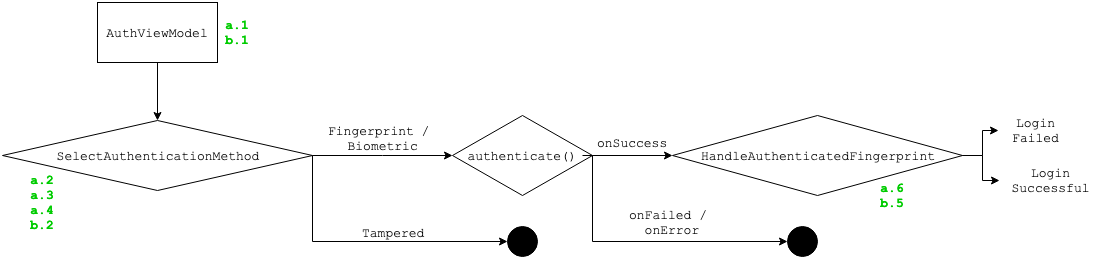

The diagram above was exported from draw.io. Its source (the exported page's mxGraphModel, read from the mxfile embedded in the PNG):
<mxGraphModel dx="1398" dy="673" grid="1" gridSize="10" guides="1" tooltips="1" connect="1" arrows="1" fold="1" page="1" pageScale="1" pageWidth="1100" pageHeight="850" math="0" shadow="0">
  <root>
    <mxCell id="0" />
    <mxCell id="1" parent="0" />
    <mxCell id="94J1JgLIj2_QtJjE5U4X-6" value="" style="edgeStyle=orthogonalEdgeStyle;rounded=0;orthogonalLoop=1;jettySize=auto;exitX=0.5;exitY=1;exitDx=0;exitDy=0;entryX=0.5;entryY=0;entryDx=0;entryDy=0;fontSize=13;fontFamily=Courier New;html=1;align=center;" edge="1" parent="1" source="94J1JgLIj2_QtJjE5U4X-2" target="94J1JgLIj2_QtJjE5U4X-5">
      <mxGeometry relative="1" as="geometry" />
    </mxCell>
    <mxCell id="94J1JgLIj2_QtJjE5U4X-2" value="AuthViewModel" style="rounded=0;whiteSpace=wrap;fontSize=13;fontFamily=Courier New;html=1;align=center;fillColor=none;" vertex="1" parent="1">
      <mxGeometry x="95" y="290" width="120" height="60" as="geometry" />
    </mxCell>
    <mxCell id="94J1JgLIj2_QtJjE5U4X-32" style="edgeStyle=orthogonalEdgeStyle;rounded=0;orthogonalLoop=1;jettySize=auto;exitX=1;exitY=0.5;exitDx=0;exitDy=0;entryX=0;entryY=0.5;entryDx=0;entryDy=0;fontSize=13;fontFamily=Courier New;html=1;align=center;" edge="1" parent="1" source="94J1JgLIj2_QtJjE5U4X-5" target="94J1JgLIj2_QtJjE5U4X-9">
      <mxGeometry relative="1" as="geometry">
        <Array as="points">
          <mxPoint x="380" y="443" />
          <mxPoint x="380" y="443" />
        </Array>
      </mxGeometry>
    </mxCell>
    <mxCell id="94J1JgLIj2_QtJjE5U4X-34" value="Fingerprint / &lt;br style=&quot;font-size: 13px;&quot;&gt;Biometric" style="text;resizable=0;points=[];align=center;verticalAlign=middle;labelBackgroundColor=none;fontSize=13;fontFamily=Courier New;html=1;" vertex="1" connectable="0" parent="94J1JgLIj2_QtJjE5U4X-32">
      <mxGeometry x="-0.0769" y="-3" relative="1" as="geometry">
        <mxPoint x="5" y="-21" as="offset" />
      </mxGeometry>
    </mxCell>
    <mxCell id="94J1JgLIj2_QtJjE5U4X-37" style="edgeStyle=orthogonalEdgeStyle;rounded=0;orthogonalLoop=1;jettySize=auto;exitX=1;exitY=0.5;exitDx=0;exitDy=0;entryX=0;entryY=0.5;entryDx=0;entryDy=0;fontSize=13;fontFamily=Courier New;html=1;align=center;" edge="1" parent="1" source="94J1JgLIj2_QtJjE5U4X-5" target="94J1JgLIj2_QtJjE5U4X-38">
      <mxGeometry relative="1" as="geometry">
        <mxPoint x="369" y="530" as="targetPoint" />
        <Array as="points">
          <mxPoint x="310" y="529" />
        </Array>
      </mxGeometry>
    </mxCell>
    <mxCell id="94J1JgLIj2_QtJjE5U4X-41" value="Tampered" style="text;resizable=0;points=[];align=center;verticalAlign=middle;labelBackgroundColor=none;fontSize=13;fontFamily=Courier New;html=1;" vertex="1" connectable="0" parent="94J1JgLIj2_QtJjE5U4X-37">
      <mxGeometry x="0.1787" relative="1" as="geometry">
        <mxPoint y="-9" as="offset" />
      </mxGeometry>
    </mxCell>
    <mxCell id="94J1JgLIj2_QtJjE5U4X-5" value="SelectAuthenticationMethod" style="rhombus;whiteSpace=wrap;fontSize=13;fontFamily=Courier New;html=1;align=center;fillColor=none;" vertex="1" parent="1">
      <mxGeometry y="408" width="310" height="70" as="geometry" />
    </mxCell>
    <mxCell id="94J1JgLIj2_QtJjE5U4X-17" value="onSuccess" style="edgeStyle=orthogonalEdgeStyle;rounded=0;orthogonalLoop=1;jettySize=auto;exitX=1;exitY=0.5;exitDx=0;exitDy=0;entryX=0;entryY=0.5;entryDx=0;entryDy=0;fontSize=13;fontFamily=Courier New;html=1;align=center;labelBackgroundColor=none;" edge="1" parent="1" source="94J1JgLIj2_QtJjE5U4X-9" target="94J1JgLIj2_QtJjE5U4X-15">
      <mxGeometry y="13" relative="1" as="geometry">
        <mxPoint as="offset" />
      </mxGeometry>
    </mxCell>
    <mxCell id="94J1JgLIj2_QtJjE5U4X-29" value="onFailed / &lt;br style=&quot;font-size: 13px;&quot;&gt;onError" style="edgeStyle=orthogonalEdgeStyle;rounded=0;orthogonalLoop=1;jettySize=auto;exitX=1;exitY=0.5;exitDx=0;exitDy=0;entryX=0;entryY=0.5;entryDx=0;entryDy=0;fontSize=13;fontFamily=Courier New;html=1;align=center;labelBackgroundColor=none;" edge="1" parent="1" target="94J1JgLIj2_QtJjE5U4X-28">
      <mxGeometry x="0.2096" y="19" relative="1" as="geometry">
        <mxPoint x="580" y="443" as="sourcePoint" />
        <mxPoint x="776" y="443" as="targetPoint" />
        <Array as="points">
          <mxPoint x="590" y="443" />
          <mxPoint x="590" y="529" />
        </Array>
        <mxPoint as="offset" />
      </mxGeometry>
    </mxCell>
    <mxCell id="94J1JgLIj2_QtJjE5U4X-9" value="authenticate()" style="rhombus;whiteSpace=wrap;fontSize=13;fontFamily=Courier New;html=1;align=center;fillColor=none;" vertex="1" parent="1">
      <mxGeometry x="450" y="403" width="140" height="80" as="geometry" />
    </mxCell>
    <mxCell id="94J1JgLIj2_QtJjE5U4X-22" style="edgeStyle=orthogonalEdgeStyle;rounded=0;orthogonalLoop=1;jettySize=auto;exitX=1;exitY=0.5;exitDx=0;exitDy=0;entryX=0;entryY=0.5;entryDx=0;entryDy=0;fontSize=13;fontFamily=Courier New;html=1;align=center;" edge="1" parent="1" source="94J1JgLIj2_QtJjE5U4X-15" target="94J1JgLIj2_QtJjE5U4X-19">
      <mxGeometry relative="1" as="geometry" />
    </mxCell>
    <mxCell id="94J1JgLIj2_QtJjE5U4X-24" style="edgeStyle=orthogonalEdgeStyle;rounded=0;orthogonalLoop=1;jettySize=auto;exitX=1;exitY=0.5;exitDx=0;exitDy=0;entryX=0;entryY=0.5;entryDx=0;entryDy=0;fontSize=13;fontFamily=Courier New;html=1;align=center;" edge="1" parent="1" source="94J1JgLIj2_QtJjE5U4X-15" target="94J1JgLIj2_QtJjE5U4X-23">
      <mxGeometry relative="1" as="geometry" />
    </mxCell>
    <mxCell id="94J1JgLIj2_QtJjE5U4X-15" value="HandleAuthenticatedFingerprint" style="rhombus;whiteSpace=wrap;fontSize=13;fontFamily=Courier New;html=1;align=center;fillColor=none;" vertex="1" parent="1">
      <mxGeometry x="670" y="403" width="290" height="80" as="geometry" />
    </mxCell>
    <mxCell id="94J1JgLIj2_QtJjE5U4X-19" value="Login Failed" style="text;strokeColor=none;fillColor=none;align=center;verticalAlign=middle;whiteSpace=wrap;rounded=0;fontSize=13;fontFamily=Courier New;html=1;labelBackgroundColor=none;" vertex="1" parent="1">
      <mxGeometry x="996" y="408" width="75" height="20" as="geometry" />
    </mxCell>
    <mxCell id="94J1JgLIj2_QtJjE5U4X-23" value="Login Successful" style="text;strokeColor=none;fillColor=none;align=center;verticalAlign=middle;whiteSpace=wrap;rounded=0;fontSize=13;fontFamily=Courier New;html=1;labelBackgroundColor=none;" vertex="1" parent="1">
      <mxGeometry x="996.5" y="458" width="103" height="20" as="geometry" />
    </mxCell>
    <mxCell id="94J1JgLIj2_QtJjE5U4X-28" value="" style="ellipse;whiteSpace=wrap;aspect=fixed;fillColor=#000000;fontSize=13;fontFamily=Courier New;html=1;align=center;" vertex="1" parent="1">
      <mxGeometry x="785" y="514" width="30" height="30" as="geometry" />
    </mxCell>
    <mxCell id="94J1JgLIj2_QtJjE5U4X-38" value="" style="ellipse;whiteSpace=wrap;aspect=fixed;fillColor=#000000;fontSize=13;fontFamily=Courier New;html=1;align=center;" vertex="1" parent="1">
      <mxGeometry x="505" y="514" width="30" height="30" as="geometry" />
    </mxCell>
    <mxCell id="94J1JgLIj2_QtJjE5U4X-45" value="a.1&lt;br&gt;b.1" style="text;html=1;strokeColor=none;fillColor=none;align=center;verticalAlign=middle;whiteSpace=wrap;rounded=0;labelBackgroundColor=none;fontFamily=Courier New;fontSize=13;fontColor=#00CC00;fontStyle=1" vertex="1" parent="1">
      <mxGeometry x="220" y="290" width="30" height="60" as="geometry" />
    </mxCell>
    <mxCell id="94J1JgLIj2_QtJjE5U4X-46" value="&lt;div&gt;a.2&lt;/div&gt;&lt;div&gt;a.3&lt;/div&gt;&lt;div&gt;a.4&lt;/div&gt;&lt;div&gt;&lt;div&gt;b.2&lt;/div&gt;&lt;/div&gt;" style="text;html=1;strokeColor=none;fillColor=none;align=center;verticalAlign=middle;whiteSpace=wrap;rounded=0;labelBackgroundColor=none;fontFamily=Courier New;fontSize=13;fontColor=#00CC00;fontStyle=1" vertex="1" parent="1">
      <mxGeometry x="20" y="458" width="40" height="64" as="geometry" />
    </mxCell>
    <mxCell id="94J1JgLIj2_QtJjE5U4X-48" value="&lt;div&gt;a.6&lt;/div&gt;&lt;div&gt;&lt;span&gt;b.5&lt;/span&gt;&lt;/div&gt;" style="text;html=1;strokeColor=none;fillColor=none;align=center;verticalAlign=middle;whiteSpace=wrap;rounded=0;labelBackgroundColor=none;fontFamily=Courier New;fontSize=13;fontColor=#00CC00;fontStyle=1" vertex="1" parent="1">
      <mxGeometry x="870" y="463" width="40" height="40" as="geometry" />
    </mxCell>
  </root>
</mxGraphModel>